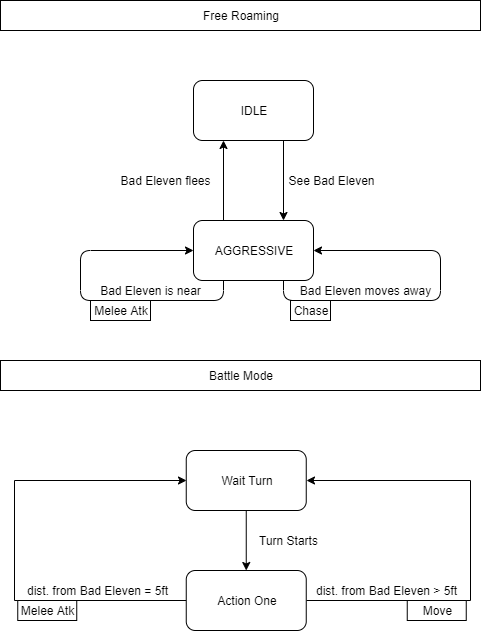

The diagram above was exported from draw.io. Its source (the exported page's mxGraphModel, read from the mxfile embedded in the PNG):
<mxGraphModel dx="780" dy="696" grid="1" gridSize="10" guides="1" tooltips="1" connect="1" arrows="1" fold="1" page="1" pageScale="1" pageWidth="827" pageHeight="1169" math="0" shadow="0">
  <root>
    <mxCell id="0" />
    <mxCell id="1" parent="0" />
    <mxCell id="uVq_kR3ZMAJ6x4FoBAPn-3" style="edgeStyle=orthogonalEdgeStyle;rounded=0;orthogonalLoop=1;jettySize=auto;html=1;exitX=0.75;exitY=1;exitDx=0;exitDy=0;entryX=0.75;entryY=0;entryDx=0;entryDy=0;" parent="1" source="uVq_kR3ZMAJ6x4FoBAPn-1" target="uVq_kR3ZMAJ6x4FoBAPn-2" edge="1">
      <mxGeometry relative="1" as="geometry" />
    </mxCell>
    <mxCell id="uVq_kR3ZMAJ6x4FoBAPn-1" value="IDLE" style="rounded=1;whiteSpace=wrap;html=1;" parent="1" vertex="1">
      <mxGeometry x="353" y="180" width="120" height="60" as="geometry" />
    </mxCell>
    <mxCell id="uVq_kR3ZMAJ6x4FoBAPn-4" style="edgeStyle=orthogonalEdgeStyle;rounded=0;orthogonalLoop=1;jettySize=auto;html=1;exitX=0.25;exitY=0;exitDx=0;exitDy=0;entryX=0.25;entryY=1;entryDx=0;entryDy=0;" parent="1" source="uVq_kR3ZMAJ6x4FoBAPn-2" target="uVq_kR3ZMAJ6x4FoBAPn-1" edge="1">
      <mxGeometry relative="1" as="geometry" />
    </mxCell>
    <mxCell id="uVq_kR3ZMAJ6x4FoBAPn-2" value="AGGRESSIVE" style="rounded=1;whiteSpace=wrap;html=1;" parent="1" vertex="1">
      <mxGeometry x="353" y="320" width="120" height="60" as="geometry" />
    </mxCell>
    <mxCell id="uVq_kR3ZMAJ6x4FoBAPn-5" value="See Bad Eleven" style="text;html=1;align=center;verticalAlign=middle;resizable=0;points=[];autosize=1;" parent="1" vertex="1">
      <mxGeometry x="441" y="270" width="100" height="20" as="geometry" />
    </mxCell>
    <mxCell id="uVq_kR3ZMAJ6x4FoBAPn-6" value="Bad Eleven flees" style="text;html=1;align=center;verticalAlign=middle;resizable=0;points=[];autosize=1;" parent="1" vertex="1">
      <mxGeometry x="270" y="270" width="110" height="20" as="geometry" />
    </mxCell>
    <mxCell id="uVq_kR3ZMAJ6x4FoBAPn-8" style="edgeStyle=orthogonalEdgeStyle;orthogonalLoop=1;jettySize=auto;html=1;exitX=0.75;exitY=1;exitDx=0;exitDy=0;entryX=1;entryY=0.5;entryDx=0;entryDy=0;rounded=1;" parent="1" source="uVq_kR3ZMAJ6x4FoBAPn-2" target="uVq_kR3ZMAJ6x4FoBAPn-2" edge="1">
      <mxGeometry relative="1" as="geometry">
        <Array as="points">
          <mxPoint x="443" y="400" />
          <mxPoint x="600" y="400" />
          <mxPoint x="600" y="350" />
        </Array>
      </mxGeometry>
    </mxCell>
    <mxCell id="uVq_kR3ZMAJ6x4FoBAPn-9" value="Bad Eleven moves away" style="text;html=1;align=center;verticalAlign=middle;resizable=0;points=[];autosize=1;" parent="1" vertex="1">
      <mxGeometry x="450" y="380" width="150" height="20" as="geometry" />
    </mxCell>
    <mxCell id="uVq_kR3ZMAJ6x4FoBAPn-10" value="Chase" style="rounded=0;whiteSpace=wrap;html=1;" parent="1" vertex="1">
      <mxGeometry x="450" y="400" width="40" height="20" as="geometry" />
    </mxCell>
    <mxCell id="uVq_kR3ZMAJ6x4FoBAPn-12" style="edgeStyle=orthogonalEdgeStyle;rounded=1;orthogonalLoop=1;jettySize=auto;html=1;exitX=0.25;exitY=1;exitDx=0;exitDy=0;entryX=0;entryY=0.5;entryDx=0;entryDy=0;" parent="1" source="uVq_kR3ZMAJ6x4FoBAPn-2" target="uVq_kR3ZMAJ6x4FoBAPn-2" edge="1">
      <mxGeometry relative="1" as="geometry">
        <Array as="points">
          <mxPoint x="383" y="400" />
          <mxPoint x="240" y="400" />
          <mxPoint x="240" y="350" />
        </Array>
      </mxGeometry>
    </mxCell>
    <mxCell id="uVq_kR3ZMAJ6x4FoBAPn-13" value="Bad Eleven is near" style="text;html=1;align=center;verticalAlign=middle;resizable=0;points=[];autosize=1;" parent="1" vertex="1">
      <mxGeometry x="250" y="380" width="120" height="20" as="geometry" />
    </mxCell>
    <mxCell id="uVq_kR3ZMAJ6x4FoBAPn-14" value="Melee Atk" style="rounded=0;whiteSpace=wrap;html=1;" parent="1" vertex="1">
      <mxGeometry x="250" y="400" width="60" height="20" as="geometry" />
    </mxCell>
    <mxCell id="uVq_kR3ZMAJ6x4FoBAPn-15" value="Free Roaming" style="rounded=0;whiteSpace=wrap;html=1;" parent="1" vertex="1">
      <mxGeometry x="160" y="100" width="480" height="30" as="geometry" />
    </mxCell>
    <mxCell id="uVq_kR3ZMAJ6x4FoBAPn-16" value="Battle Mode" style="rounded=0;whiteSpace=wrap;html=1;" parent="1" vertex="1">
      <mxGeometry x="160" y="460" width="480" height="30" as="geometry" />
    </mxCell>
    <mxCell id="VDZIZ0dDUVReaakhRjbA-1" style="edgeStyle=orthogonalEdgeStyle;rounded=0;orthogonalLoop=1;jettySize=auto;html=1;exitX=0;exitY=0.5;exitDx=0;exitDy=0;entryX=0;entryY=0.5;entryDx=0;entryDy=0;" parent="1" source="uVq_kR3ZMAJ6x4FoBAPn-17" target="uVq_kR3ZMAJ6x4FoBAPn-18" edge="1">
      <mxGeometry relative="1" as="geometry">
        <Array as="points">
          <mxPoint x="174.25" y="700" />
          <mxPoint x="174.25" y="580" />
        </Array>
      </mxGeometry>
    </mxCell>
    <mxCell id="VDZIZ0dDUVReaakhRjbA-2" style="edgeStyle=orthogonalEdgeStyle;rounded=0;orthogonalLoop=1;jettySize=auto;html=1;exitX=1;exitY=0.5;exitDx=0;exitDy=0;entryX=1;entryY=0.5;entryDx=0;entryDy=0;" parent="1" source="uVq_kR3ZMAJ6x4FoBAPn-17" target="uVq_kR3ZMAJ6x4FoBAPn-18" edge="1">
      <mxGeometry relative="1" as="geometry">
        <Array as="points">
          <mxPoint x="630" y="700" />
          <mxPoint x="630" y="580" />
        </Array>
      </mxGeometry>
    </mxCell>
    <mxCell id="uVq_kR3ZMAJ6x4FoBAPn-17" value="Action One" style="rounded=1;whiteSpace=wrap;html=1;" parent="1" vertex="1">
      <mxGeometry x="345.75" y="670" width="120" height="60" as="geometry" />
    </mxCell>
    <mxCell id="uVq_kR3ZMAJ6x4FoBAPn-19" style="edgeStyle=orthogonalEdgeStyle;rounded=1;orthogonalLoop=1;jettySize=auto;html=1;exitX=0.5;exitY=1;exitDx=0;exitDy=0;entryX=0.5;entryY=0;entryDx=0;entryDy=0;" parent="1" source="uVq_kR3ZMAJ6x4FoBAPn-18" target="uVq_kR3ZMAJ6x4FoBAPn-17" edge="1">
      <mxGeometry relative="1" as="geometry" />
    </mxCell>
    <mxCell id="uVq_kR3ZMAJ6x4FoBAPn-18" value="Wait Turn" style="rounded=1;whiteSpace=wrap;html=1;" parent="1" vertex="1">
      <mxGeometry x="345.75" y="550" width="120" height="60" as="geometry" />
    </mxCell>
    <mxCell id="uVq_kR3ZMAJ6x4FoBAPn-20" value="Turn Starts" style="text;html=1;align=center;verticalAlign=middle;resizable=0;points=[];autosize=1;" parent="1" vertex="1">
      <mxGeometry x="412.75" y="630" width="70" height="20" as="geometry" />
    </mxCell>
    <mxCell id="uVq_kR3ZMAJ6x4FoBAPn-29" value="dist. from Bad Eleven = 5ft" style="text;html=1;align=center;verticalAlign=middle;resizable=0;points=[];autosize=1;" parent="1" vertex="1">
      <mxGeometry x="177.25" y="680" width="160" height="20" as="geometry" />
    </mxCell>
    <mxCell id="uVq_kR3ZMAJ6x4FoBAPn-30" value="Melee Atk" style="rounded=0;whiteSpace=wrap;html=1;" parent="1" vertex="1">
      <mxGeometry x="177.25" y="700" width="59" height="20" as="geometry" />
    </mxCell>
    <mxCell id="rmNs1NgFrP6yNL9OA5jF-3" value="dist. from Bad Eleven &amp;gt; 5ft" style="text;html=1;align=center;verticalAlign=middle;resizable=0;points=[];autosize=1;" parent="1" vertex="1">
      <mxGeometry x="465.75" y="680" width="160" height="20" as="geometry" />
    </mxCell>
    <mxCell id="rmNs1NgFrP6yNL9OA5jF-8" value="Move" style="rounded=0;whiteSpace=wrap;html=1;" parent="1" vertex="1">
      <mxGeometry x="566.75" y="700" width="59" height="20" as="geometry" />
    </mxCell>
  </root>
</mxGraphModel>